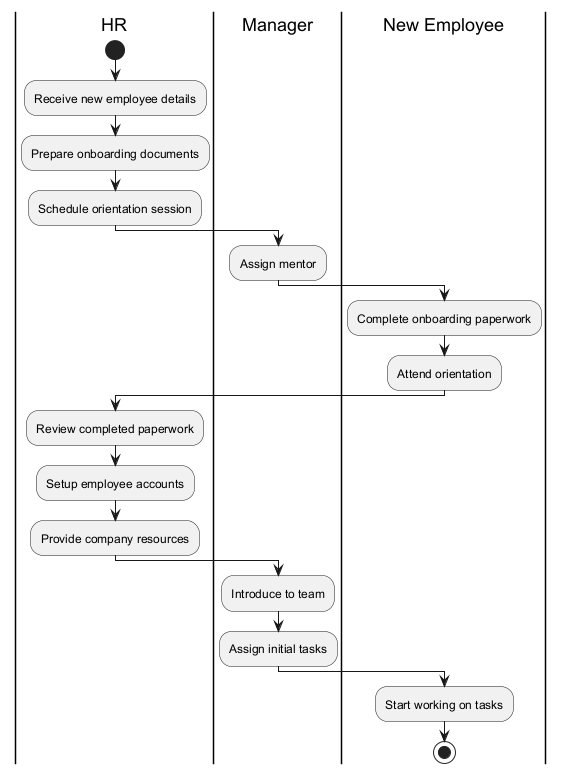

The diagram above was rendered by PlantUML. Its source (embedded in the PNG):
@startuml
|HR|
start
:Receive new employee details;
:Prepare onboarding documents;
:Schedule orientation session;
|Manager|
:Assign mentor;
|New Employee|
:Complete onboarding paperwork;
:Attend orientation;
|HR|
:Review completed paperwork;
:Setup employee accounts;
:Provide company resources;
|Manager|
:Introduce to team;
:Assign initial tasks;
|New Employee|
:Start working on tasks;
stop
@enduml